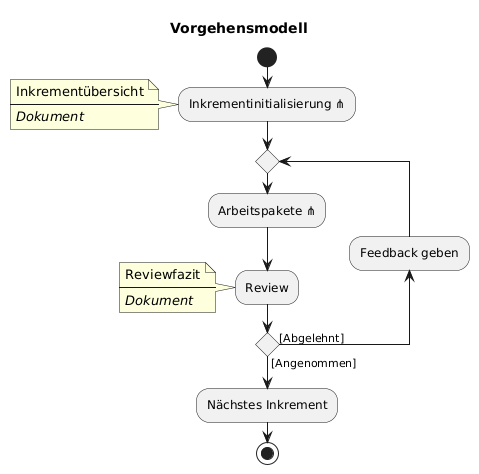

The diagram above was rendered by PlantUML. Its source (embedded in the PNG):
@startuml Vorgehensmodell
title Vorgehensmodell
start


:Inkrementinitialisierung ⋔;
note left
    Inkrementübersicht
    ----
    <i>Dokument</i>
end note

repeat
:Arbeitspakete ⋔;
:Review;
note left
    Reviewfazit
    ----
    <i>Dokument</i>
end note

backward:Feedback geben;
repeat while() is([Abgelehnt]) not([Angenommen])

:Nächstes Inkrement;
stop
@enduml